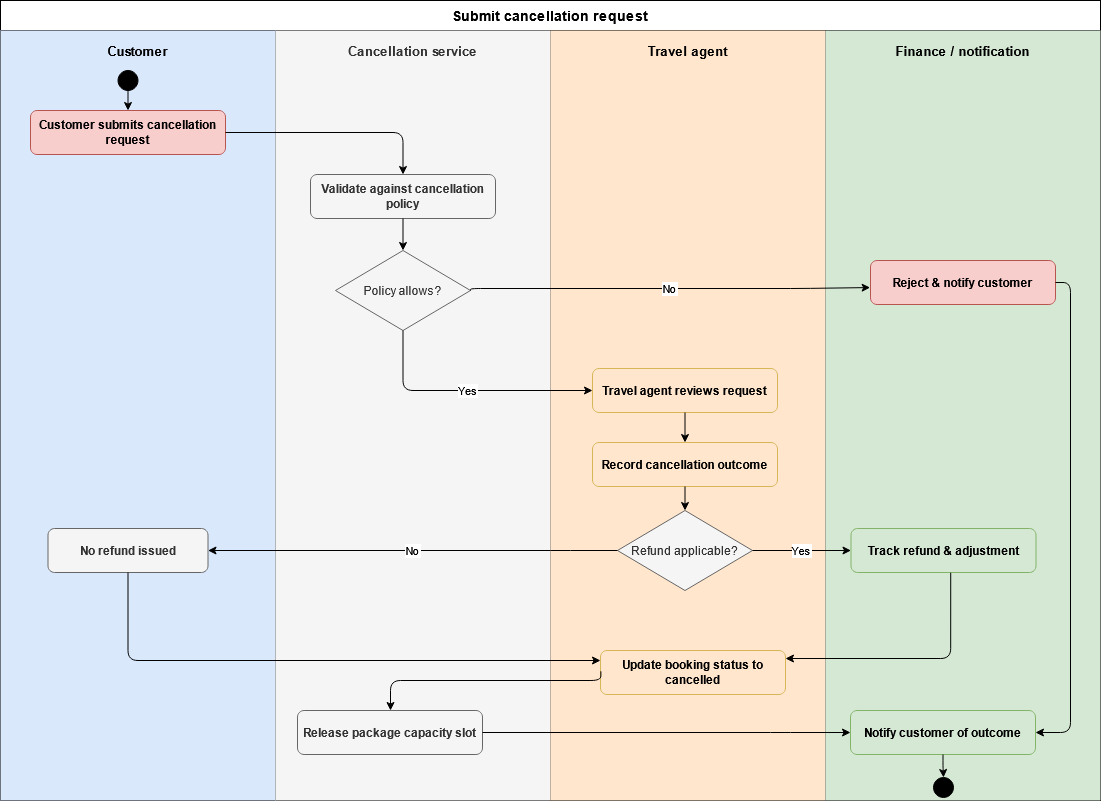

The diagram above was exported from draw.io. Its source (the exported page's mxGraphModel, read from the mxfile embedded in the PNG):
<mxGraphModel dx="1212" dy="774" grid="1" gridSize="10" guides="1" tooltips="1" connect="1" arrows="1" fold="1" page="1" pageScale="1" pageWidth="850" pageHeight="1100" math="0" shadow="0">
  <root>
    <mxCell id="0" />
    <mxCell id="1" parent="0" />
    <mxCell id="0Ax_CMRKud5NWTPdAk0B-7" parent="1" style="shape=table;startSize=30;container=1;collapsible=0;childLayout=tableLayout;fixedRows=1;rowLines=0;fontStyle=1;align=center;resizeLast=1;fontSize=14;" value="Submit cancellation request" vertex="1">
      <mxGeometry height="800" width="1100" x="40" y="40" as="geometry" />
    </mxCell>
    <mxCell id="0Ax_CMRKud5NWTPdAk0B-8" parent="0Ax_CMRKud5NWTPdAk0B-7" style="shape=tableRow;horizontal=0;startSize=0;swimlaneHead=0;swimlaneBody=0;fillColor=none;collapsible=0;dropTarget=0;fontSize=12;top=0;left=0;right=0;bottom=1;" value="" vertex="1">
      <mxGeometry height="770" width="1100" y="30" as="geometry" />
    </mxCell>
    <mxCell id="0Ax_CMRKud5NWTPdAk0B-9" parent="0Ax_CMRKud5NWTPdAk0B-8" style="shape=partialRectangle;connectable=0;fillColor=#dae8fc;strokeColor=#6c8ebf;top=0;left=0;bottom=0;right=0;fontStyle=1;fontSize=13;spacingBottom=730;" value="Customer" vertex="1">
      <mxGeometry height="770" width="275" as="geometry">
        <mxRectangle height="770" width="275" as="alternateBounds" />
      </mxGeometry>
    </mxCell>
    <mxCell id="0Ax_CMRKud5NWTPdAk0B-10" parent="0Ax_CMRKud5NWTPdAk0B-8" style="shape=partialRectangle;connectable=0;fillColor=#f5f5f5;strokeColor=#666666;fontColor=#333333;top=0;left=0;bottom=0;right=0;fontStyle=1;fontSize=13;spacingBottom=730;" value="Cancellation service" vertex="1">
      <mxGeometry height="770" width="275" x="275" as="geometry">
        <mxRectangle height="770" width="275" as="alternateBounds" />
      </mxGeometry>
    </mxCell>
    <mxCell id="0Ax_CMRKud5NWTPdAk0B-11" parent="0Ax_CMRKud5NWTPdAk0B-8" style="shape=partialRectangle;connectable=0;fillColor=#ffe6cc;strokeColor=#d6b656;top=0;left=0;bottom=0;right=0;fontStyle=1;fontSize=13;spacingBottom=730;" value="Travel agent" vertex="1">
      <mxGeometry height="770" width="275" x="550" as="geometry">
        <mxRectangle height="770" width="275" as="alternateBounds" />
      </mxGeometry>
    </mxCell>
    <mxCell id="0Ax_CMRKud5NWTPdAk0B-12" parent="0Ax_CMRKud5NWTPdAk0B-8" style="shape=partialRectangle;connectable=0;fillColor=#d5e8d4;strokeColor=#82b366;top=0;left=0;bottom=0;right=0;fontStyle=1;fontSize=13;spacingBottom=730;" value="Finance / notification" vertex="1">
      <mxGeometry height="770" width="275" x="825" as="geometry">
        <mxRectangle height="770" width="275" as="alternateBounds" />
      </mxGeometry>
    </mxCell>
    <mxCell id="0Ax_CMRKud5NWTPdAk0B-13" parent="1" style="ellipse;fillColor=#000000;strokeColor=#000000;" value="" vertex="1">
      <mxGeometry height="20" width="20" x="157.5" y="110" as="geometry" />
    </mxCell>
    <mxCell id="0Ax_CMRKud5NWTPdAk0B-14" parent="1" style="rounded=1;whiteSpace=wrap;html=1;fillColor=#f8cecc;strokeColor=#b85450;fontStyle=1;fontSize=12;" value="Customer submits cancellation request" vertex="1">
      <mxGeometry height="44" width="195" x="70" y="150" as="geometry" />
    </mxCell>
    <mxCell id="0Ax_CMRKud5NWTPdAk0B-15" parent="1" style="rounded=1;whiteSpace=wrap;html=1;fillColor=#f5f5f5;strokeColor=#666666;fontColor=#333333;fontStyle=1;fontSize=12;" value="Validate against cancellation policy" vertex="1">
      <mxGeometry height="44" width="185" x="350" y="214" as="geometry" />
    </mxCell>
    <mxCell id="0Ax_CMRKud5NWTPdAk0B-16" parent="1" style="rhombus;whiteSpace=wrap;html=1;fillColor=#f5f5f5;strokeColor=#666666;fontColor=#333333;fontSize=12;" value="Policy allows?" vertex="1">
      <mxGeometry height="80" width="135" x="375" y="290" as="geometry" />
    </mxCell>
    <mxCell id="0Ax_CMRKud5NWTPdAk0B-17" parent="1" style="rounded=1;whiteSpace=wrap;html=1;fillColor=#f8cecc;strokeColor=#b85450;fontStyle=1;fontSize=12;" value="Reject &amp; notify customer" vertex="1">
      <mxGeometry height="44" width="185" x="910" y="300" as="geometry" />
    </mxCell>
    <mxCell id="0Ax_CMRKud5NWTPdAk0B-18" parent="1" style="rounded=1;whiteSpace=wrap;html=1;fillColor=#ffe6cc;strokeColor=#d6b656;fontStyle=1;fontSize=12;" value="Travel agent reviews request" vertex="1">
      <mxGeometry height="44" width="185" x="632" y="408" as="geometry" />
    </mxCell>
    <mxCell id="0Ax_CMRKud5NWTPdAk0B-19" parent="1" style="rounded=1;whiteSpace=wrap;html=1;fillColor=#ffe6cc;strokeColor=#d6b656;fontStyle=1;fontSize=12;" value="Record cancellation outcome" vertex="1">
      <mxGeometry height="44" width="185" x="632" y="482" as="geometry" />
    </mxCell>
    <mxCell id="0Ax_CMRKud5NWTPdAk0B-20" parent="1" style="rhombus;whiteSpace=wrap;html=1;fillColor=#f5f5f5;strokeColor=#666666;fontColor=#333333;fontSize=12;" value="Refund applicable?" vertex="1">
      <mxGeometry height="80" width="135" x="657" y="550" as="geometry" />
    </mxCell>
    <mxCell id="0Ax_CMRKud5NWTPdAk0B-21" parent="1" style="rounded=1;whiteSpace=wrap;html=1;fillColor=#f5f5f5;strokeColor=#666666;fontColor=#333333;fontStyle=1;fontSize=12;" value="No refund issued" vertex="1">
      <mxGeometry height="44" width="160" x="87.5" y="568" as="geometry" />
    </mxCell>
    <mxCell id="0Ax_CMRKud5NWTPdAk0B-22" parent="1" style="rounded=1;whiteSpace=wrap;html=1;fillColor=#d5e8d4;strokeColor=#82b366;fontStyle=1;fontSize=12;" value="Track refund &amp; adjustment" vertex="1">
      <mxGeometry height="44" width="185" x="890.5" y="568" as="geometry" />
    </mxCell>
    <mxCell id="0Ax_CMRKud5NWTPdAk0B-23" parent="1" style="rounded=1;whiteSpace=wrap;html=1;fillColor=#ffe6cc;strokeColor=#d6b656;fontStyle=1;fontSize=12;" value="Update booking status to cancelled" vertex="1">
      <mxGeometry height="44" width="185" x="640" y="690" as="geometry" />
    </mxCell>
    <mxCell id="0Ax_CMRKud5NWTPdAk0B-24" parent="1" style="rounded=1;whiteSpace=wrap;html=1;fillColor=#f5f5f5;strokeColor=#666666;fontColor=#333333;fontStyle=1;fontSize=12;" value="Release package capacity slot" vertex="1">
      <mxGeometry height="44" width="185" x="337" y="750" as="geometry" />
    </mxCell>
    <mxCell id="0Ax_CMRKud5NWTPdAk0B-25" parent="1" style="rounded=1;whiteSpace=wrap;html=1;fillColor=#d5e8d4;strokeColor=#82b366;fontStyle=1;fontSize=12;" value="Notify customer of outcome" vertex="1">
      <mxGeometry height="44" width="185" x="890" y="750" as="geometry" />
    </mxCell>
    <mxCell id="0Ax_CMRKud5NWTPdAk0B-26" parent="1" style="ellipse;fillColor=#000000;strokeColor=#000000;double=1;" value="" vertex="1">
      <mxGeometry height="20" width="20" x="973" y="817" as="geometry" />
    </mxCell>
    <mxCell id="0Ax_CMRKud5NWTPdAk0B-27" edge="1" parent="1" source="0Ax_CMRKud5NWTPdAk0B-13" style="edgeStyle=orthogonalEdgeStyle;" target="0Ax_CMRKud5NWTPdAk0B-14">
      <mxGeometry relative="1" as="geometry" />
    </mxCell>
    <mxCell id="0Ax_CMRKud5NWTPdAk0B-28" edge="1" parent="1" source="0Ax_CMRKud5NWTPdAk0B-14" style="edgeStyle=orthogonalEdgeStyle;exitX=1;exitY=0.5;" target="0Ax_CMRKud5NWTPdAk0B-15">
      <mxGeometry relative="1" as="geometry" />
    </mxCell>
    <mxCell id="0Ax_CMRKud5NWTPdAk0B-29" edge="1" parent="1" source="0Ax_CMRKud5NWTPdAk0B-15" style="edgeStyle=orthogonalEdgeStyle;" target="0Ax_CMRKud5NWTPdAk0B-16">
      <mxGeometry relative="1" as="geometry" />
    </mxCell>
    <mxCell id="0Ax_CMRKud5NWTPdAk0B-30" edge="1" parent="1" source="0Ax_CMRKud5NWTPdAk0B-16" style="edgeStyle=orthogonalEdgeStyle;fontSize=11;exitX=1;exitY=0.5;entryX=-0.002;entryY=0.615;entryDx=0;entryDy=0;entryPerimeter=0;" target="0Ax_CMRKud5NWTPdAk0B-17" value="No">
      <mxGeometry relative="1" as="geometry">
        <Array as="points">
          <mxPoint x="510" y="328" />
          <mxPoint x="840" y="328" />
          <mxPoint x="910" y="327" />
        </Array>
      </mxGeometry>
    </mxCell>
    <mxCell id="0Ax_CMRKud5NWTPdAk0B-31" edge="1" parent="1" source="0Ax_CMRKud5NWTPdAk0B-16" style="edgeStyle=orthogonalEdgeStyle;fontSize=11;exitX=0.5;exitY=1;" target="0Ax_CMRKud5NWTPdAk0B-18" value="Yes">
      <mxGeometry relative="1" as="geometry">
        <Array as="points">
          <mxPoint x="443" y="430" />
        </Array>
      </mxGeometry>
    </mxCell>
    <mxCell id="0Ax_CMRKud5NWTPdAk0B-32" edge="1" parent="1" source="0Ax_CMRKud5NWTPdAk0B-18" style="edgeStyle=orthogonalEdgeStyle;" target="0Ax_CMRKud5NWTPdAk0B-19">
      <mxGeometry relative="1" as="geometry" />
    </mxCell>
    <mxCell id="0Ax_CMRKud5NWTPdAk0B-33" edge="1" parent="1" source="0Ax_CMRKud5NWTPdAk0B-19" style="edgeStyle=orthogonalEdgeStyle;" target="0Ax_CMRKud5NWTPdAk0B-20">
      <mxGeometry relative="1" as="geometry" />
    </mxCell>
    <mxCell id="0Ax_CMRKud5NWTPdAk0B-34" edge="1" parent="1" source="0Ax_CMRKud5NWTPdAk0B-20" style="edgeStyle=orthogonalEdgeStyle;fontSize=11;exitX=0;exitY=0.5;" target="0Ax_CMRKud5NWTPdAk0B-21" value="No">
      <mxGeometry relative="1" as="geometry">
        <Array as="points">
          <mxPoint x="600" y="590" />
          <mxPoint x="600" y="590" />
        </Array>
      </mxGeometry>
    </mxCell>
    <mxCell id="0Ax_CMRKud5NWTPdAk0B-35" edge="1" parent="1" source="0Ax_CMRKud5NWTPdAk0B-20" style="edgeStyle=orthogonalEdgeStyle;fontSize=11;exitX=1;exitY=0.5;" target="0Ax_CMRKud5NWTPdAk0B-22" value="Yes">
      <mxGeometry relative="1" as="geometry" />
    </mxCell>
    <mxCell id="0Ax_CMRKud5NWTPdAk0B-36" edge="1" parent="1" source="0Ax_CMRKud5NWTPdAk0B-21" style="edgeStyle=orthogonalEdgeStyle;exitX=0.5;exitY=1;" target="0Ax_CMRKud5NWTPdAk0B-23">
      <mxGeometry relative="1" as="geometry">
        <Array as="points">
          <mxPoint x="168" y="700" />
        </Array>
      </mxGeometry>
    </mxCell>
    <mxCell id="0Ax_CMRKud5NWTPdAk0B-37" edge="1" parent="1" source="0Ax_CMRKud5NWTPdAk0B-22" style="edgeStyle=orthogonalEdgeStyle;exitX=0.539;exitY=1.006;exitDx=0;exitDy=0;exitPerimeter=0;" target="0Ax_CMRKud5NWTPdAk0B-23">
      <mxGeometry relative="1" as="geometry">
        <Array as="points">
          <mxPoint x="990" y="698" />
        </Array>
        <mxPoint x="890" y="610" as="sourcePoint" />
      </mxGeometry>
    </mxCell>
    <mxCell id="0Ax_CMRKud5NWTPdAk0B-38" edge="1" parent="1" source="0Ax_CMRKud5NWTPdAk0B-23" style="edgeStyle=orthogonalEdgeStyle;exitX=0.002;exitY=0.473;exitDx=0;exitDy=0;exitPerimeter=0;" target="0Ax_CMRKud5NWTPdAk0B-24">
      <mxGeometry relative="1" as="geometry">
        <Array as="points">
          <mxPoint x="640" y="720" />
          <mxPoint x="430" y="720" />
        </Array>
      </mxGeometry>
    </mxCell>
    <mxCell id="0Ax_CMRKud5NWTPdAk0B-39" edge="1" parent="1" source="0Ax_CMRKud5NWTPdAk0B-24" style="edgeStyle=orthogonalEdgeStyle;exitX=1;exitY=0.5;" target="0Ax_CMRKud5NWTPdAk0B-25">
      <mxGeometry relative="1" as="geometry">
        <Array as="points">
          <mxPoint x="820" y="772" />
          <mxPoint x="857" y="772" />
        </Array>
      </mxGeometry>
    </mxCell>
    <mxCell id="0Ax_CMRKud5NWTPdAk0B-40" edge="1" parent="1" source="0Ax_CMRKud5NWTPdAk0B-17" style="edgeStyle=orthogonalEdgeStyle;exitX=1;exitY=0.5;" target="0Ax_CMRKud5NWTPdAk0B-25">
      <mxGeometry relative="1" as="geometry">
        <Array as="points">
          <mxPoint x="1110" y="322" />
          <mxPoint x="1110" y="772" />
        </Array>
      </mxGeometry>
    </mxCell>
    <mxCell id="0Ax_CMRKud5NWTPdAk0B-41" edge="1" parent="1" source="0Ax_CMRKud5NWTPdAk0B-25" style="edgeStyle=orthogonalEdgeStyle;" target="0Ax_CMRKud5NWTPdAk0B-26">
      <mxGeometry relative="1" as="geometry" />
    </mxCell>
  </root>
</mxGraphModel>